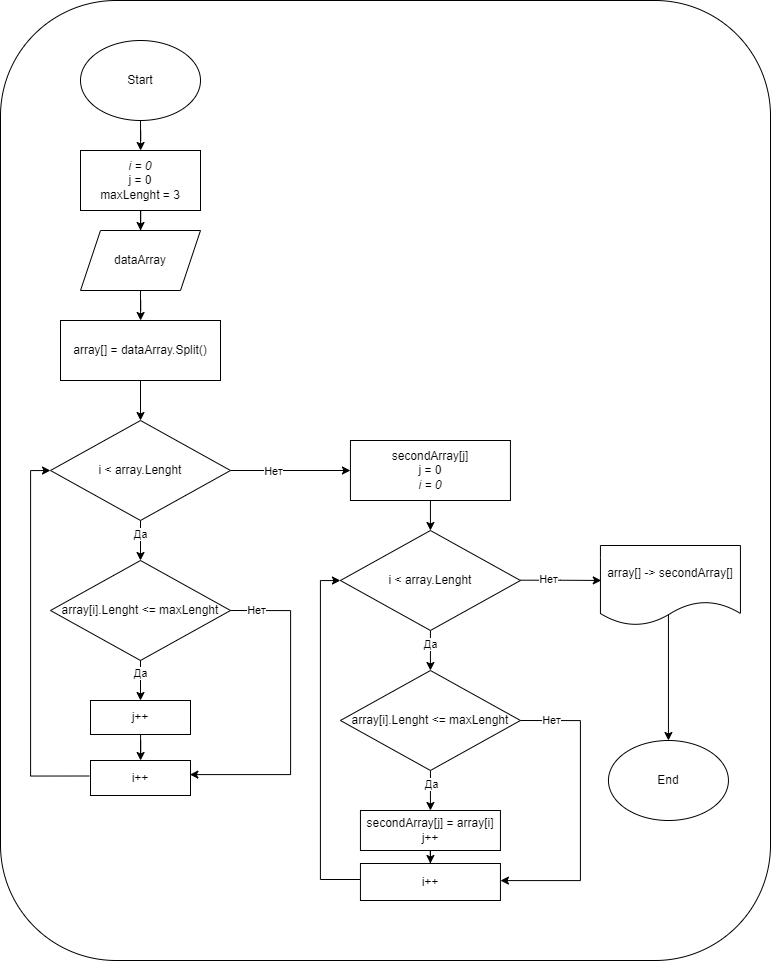

The diagram above was exported from draw.io. Its source (the exported page's mxGraphModel, read from the mxfile embedded in the PNG):
<mxGraphModel dx="2011" dy="1235" grid="1" gridSize="10" guides="1" tooltips="1" connect="1" arrows="1" fold="1" page="1" pageScale="1" pageWidth="827" pageHeight="1169" math="0" shadow="0">
  <root>
    <mxCell id="0" />
    <mxCell id="1" parent="0" />
    <mxCell id="EnGyh2rgYmQ9kwfn-M8i-58" value="" style="rounded=1;whiteSpace=wrap;html=1;" vertex="1" parent="1">
      <mxGeometry x="40" y="40" width="770" height="960" as="geometry" />
    </mxCell>
    <mxCell id="EnGyh2rgYmQ9kwfn-M8i-1" style="edgeStyle=orthogonalEdgeStyle;rounded=0;orthogonalLoop=1;jettySize=auto;html=1;" edge="1" parent="1" source="EnGyh2rgYmQ9kwfn-M8i-2" target="EnGyh2rgYmQ9kwfn-M8i-4">
      <mxGeometry relative="1" as="geometry">
        <mxPoint x="180" y="190" as="targetPoint" />
      </mxGeometry>
    </mxCell>
    <mxCell id="EnGyh2rgYmQ9kwfn-M8i-2" value="Start" style="ellipse;whiteSpace=wrap;html=1;" vertex="1" parent="1">
      <mxGeometry x="120" y="80" width="120" height="80" as="geometry" />
    </mxCell>
    <mxCell id="EnGyh2rgYmQ9kwfn-M8i-3" style="edgeStyle=orthogonalEdgeStyle;rounded=0;orthogonalLoop=1;jettySize=auto;html=1;" edge="1" parent="1" source="EnGyh2rgYmQ9kwfn-M8i-4">
      <mxGeometry relative="1" as="geometry">
        <mxPoint x="180" y="270" as="targetPoint" />
      </mxGeometry>
    </mxCell>
    <mxCell id="EnGyh2rgYmQ9kwfn-M8i-4" value="&lt;i&gt;i = 0&lt;/i&gt;&lt;br&gt;j = 0&lt;br&gt;maxLenght = 3" style="rounded=0;whiteSpace=wrap;html=1;" vertex="1" parent="1">
      <mxGeometry x="120" y="190" width="120" height="60" as="geometry" />
    </mxCell>
    <mxCell id="EnGyh2rgYmQ9kwfn-M8i-5" style="edgeStyle=orthogonalEdgeStyle;rounded=0;orthogonalLoop=1;jettySize=auto;html=1;" edge="1" parent="1" target="EnGyh2rgYmQ9kwfn-M8i-8">
      <mxGeometry relative="1" as="geometry">
        <mxPoint x="180" y="360.0000000000002" as="targetPoint" />
        <mxPoint x="180" y="330" as="sourcePoint" />
      </mxGeometry>
    </mxCell>
    <mxCell id="EnGyh2rgYmQ9kwfn-M8i-7" style="edgeStyle=orthogonalEdgeStyle;rounded=0;orthogonalLoop=1;jettySize=auto;html=1;entryX=0.5;entryY=0;entryDx=0;entryDy=0;" edge="1" parent="1" source="EnGyh2rgYmQ9kwfn-M8i-8" target="EnGyh2rgYmQ9kwfn-M8i-11">
      <mxGeometry relative="1" as="geometry" />
    </mxCell>
    <mxCell id="EnGyh2rgYmQ9kwfn-M8i-8" value="array[] = dataArray.Split()" style="rounded=0;whiteSpace=wrap;html=1;" vertex="1" parent="1">
      <mxGeometry x="100" y="360" width="160" height="60" as="geometry" />
    </mxCell>
    <mxCell id="EnGyh2rgYmQ9kwfn-M8i-9" value="" style="edgeStyle=orthogonalEdgeStyle;rounded=0;orthogonalLoop=1;jettySize=auto;html=1;entryX=0.5;entryY=0;entryDx=0;entryDy=0;" edge="1" parent="1" source="EnGyh2rgYmQ9kwfn-M8i-11" target="EnGyh2rgYmQ9kwfn-M8i-22">
      <mxGeometry relative="1" as="geometry" />
    </mxCell>
    <mxCell id="EnGyh2rgYmQ9kwfn-M8i-25" value="Да" style="edgeLabel;html=1;align=center;verticalAlign=middle;resizable=0;points=[];" vertex="1" connectable="0" parent="EnGyh2rgYmQ9kwfn-M8i-9">
      <mxGeometry x="-0.3535" y="-1" relative="1" as="geometry">
        <mxPoint as="offset" />
      </mxGeometry>
    </mxCell>
    <mxCell id="EnGyh2rgYmQ9kwfn-M8i-10" style="edgeStyle=orthogonalEdgeStyle;rounded=0;orthogonalLoop=1;jettySize=auto;html=1;entryX=0;entryY=0.5;entryDx=0;entryDy=0;" edge="1" parent="1" source="EnGyh2rgYmQ9kwfn-M8i-11" target="EnGyh2rgYmQ9kwfn-M8i-40">
      <mxGeometry relative="1" as="geometry">
        <mxPoint x="470" y="510" as="targetPoint" />
      </mxGeometry>
    </mxCell>
    <mxCell id="EnGyh2rgYmQ9kwfn-M8i-24" value="Нет" style="edgeLabel;html=1;align=center;verticalAlign=middle;resizable=0;points=[];" vertex="1" connectable="0" parent="EnGyh2rgYmQ9kwfn-M8i-10">
      <mxGeometry x="-0.2814" y="-1" relative="1" as="geometry">
        <mxPoint x="-2" y="-1" as="offset" />
      </mxGeometry>
    </mxCell>
    <mxCell id="EnGyh2rgYmQ9kwfn-M8i-11" value="i &amp;lt; array.Lenght" style="rhombus;whiteSpace=wrap;html=1;" vertex="1" parent="1">
      <mxGeometry x="90" y="460" width="180" height="100" as="geometry" />
    </mxCell>
    <mxCell id="EnGyh2rgYmQ9kwfn-M8i-12" style="edgeStyle=orthogonalEdgeStyle;rounded=0;orthogonalLoop=1;jettySize=auto;html=1;entryX=0;entryY=0.5;entryDx=0;entryDy=0;exitX=-0.012;exitY=0.443;exitDx=0;exitDy=0;exitPerimeter=0;" edge="1" parent="1" source="EnGyh2rgYmQ9kwfn-M8i-26" target="EnGyh2rgYmQ9kwfn-M8i-11">
      <mxGeometry relative="1" as="geometry">
        <mxPoint x="90" y="840" as="sourcePoint" />
        <Array as="points">
          <mxPoint x="70" y="816" />
          <mxPoint x="70" y="510" />
        </Array>
      </mxGeometry>
    </mxCell>
    <mxCell id="EnGyh2rgYmQ9kwfn-M8i-33" value="" style="edgeStyle=orthogonalEdgeStyle;rounded=0;orthogonalLoop=1;jettySize=auto;html=1;" edge="1" parent="1" source="EnGyh2rgYmQ9kwfn-M8i-13" target="EnGyh2rgYmQ9kwfn-M8i-26">
      <mxGeometry relative="1" as="geometry" />
    </mxCell>
    <mxCell id="EnGyh2rgYmQ9kwfn-M8i-13" value="j++" style="rounded=0;whiteSpace=wrap;html=1;" vertex="1" parent="1">
      <mxGeometry x="130" y="740" width="100" height="34" as="geometry" />
    </mxCell>
    <mxCell id="EnGyh2rgYmQ9kwfn-M8i-14" style="edgeStyle=orthogonalEdgeStyle;rounded=0;orthogonalLoop=1;jettySize=auto;html=1;" edge="1" parent="1">
      <mxGeometry relative="1" as="geometry">
        <mxPoint x="707.94" y="780" as="targetPoint" />
        <mxPoint x="707.94" y="600" as="sourcePoint" />
      </mxGeometry>
    </mxCell>
    <mxCell id="EnGyh2rgYmQ9kwfn-M8i-15" value="array[] -&amp;gt; secondArray[]" style="shape=document;whiteSpace=wrap;html=1;boundedLbl=1;" vertex="1" parent="1">
      <mxGeometry x="639.94" y="585" width="140" height="80" as="geometry" />
    </mxCell>
    <mxCell id="EnGyh2rgYmQ9kwfn-M8i-16" value="End" style="ellipse;whiteSpace=wrap;html=1;" vertex="1" parent="1">
      <mxGeometry x="647.94" y="780" width="120" height="80" as="geometry" />
    </mxCell>
    <mxCell id="EnGyh2rgYmQ9kwfn-M8i-18" value="dataArray" style="shape=parallelogram;perimeter=parallelogramPerimeter;whiteSpace=wrap;html=1;fixedSize=1;" vertex="1" parent="1">
      <mxGeometry x="120" y="270" width="120" height="60" as="geometry" />
    </mxCell>
    <mxCell id="EnGyh2rgYmQ9kwfn-M8i-23" value="" style="edgeStyle=orthogonalEdgeStyle;rounded=0;orthogonalLoop=1;jettySize=auto;html=1;exitX=0.5;exitY=1;exitDx=0;exitDy=0;entryX=0.5;entryY=0;entryDx=0;entryDy=0;" edge="1" parent="1" source="EnGyh2rgYmQ9kwfn-M8i-22" target="EnGyh2rgYmQ9kwfn-M8i-13">
      <mxGeometry relative="1" as="geometry">
        <mxPoint x="180" y="706" as="sourcePoint" />
        <mxPoint x="180" y="726" as="targetPoint" />
      </mxGeometry>
    </mxCell>
    <mxCell id="EnGyh2rgYmQ9kwfn-M8i-22" value="array[i].Lenght &amp;lt;= maxLenght" style="rhombus;whiteSpace=wrap;html=1;" vertex="1" parent="1">
      <mxGeometry x="90" y="600" width="180" height="100" as="geometry" />
    </mxCell>
    <mxCell id="EnGyh2rgYmQ9kwfn-M8i-26" value="i++" style="rounded=0;whiteSpace=wrap;html=1;" vertex="1" parent="1">
      <mxGeometry x="130" y="800" width="100" height="35" as="geometry" />
    </mxCell>
    <mxCell id="EnGyh2rgYmQ9kwfn-M8i-30" value="" style="edgeStyle=orthogonalEdgeStyle;rounded=0;orthogonalLoop=1;jettySize=auto;html=1;entryX=0.5;entryY=0;entryDx=0;entryDy=0;" edge="1" parent="1" target="EnGyh2rgYmQ9kwfn-M8i-26">
      <mxGeometry relative="1" as="geometry">
        <mxPoint x="180" y="800" as="sourcePoint" />
        <mxPoint x="179.9999999999999" y="801" as="targetPoint" />
      </mxGeometry>
    </mxCell>
    <mxCell id="EnGyh2rgYmQ9kwfn-M8i-31" value="" style="edgeStyle=orthogonalEdgeStyle;rounded=0;orthogonalLoop=1;jettySize=auto;html=1;exitX=1;exitY=0.5;exitDx=0;exitDy=0;entryX=0.994;entryY=0.408;entryDx=0;entryDy=0;entryPerimeter=0;" edge="1" parent="1" source="EnGyh2rgYmQ9kwfn-M8i-22" target="EnGyh2rgYmQ9kwfn-M8i-26">
      <mxGeometry relative="1" as="geometry">
        <mxPoint x="298.9655172413793" y="652.9808429118773" as="sourcePoint" />
        <mxPoint x="270" y="860" as="targetPoint" />
        <Array as="points">
          <mxPoint x="330" y="650" />
          <mxPoint x="330" y="814" />
          <mxPoint x="229" y="814" />
        </Array>
      </mxGeometry>
    </mxCell>
    <mxCell id="EnGyh2rgYmQ9kwfn-M8i-36" value="Нет" style="edgeLabel;html=1;align=center;verticalAlign=middle;resizable=0;points=[];" vertex="1" connectable="0" parent="1">
      <mxGeometry x="325.42857142857144" y="520" as="geometry">
        <mxPoint x="-30" y="129" as="offset" />
      </mxGeometry>
    </mxCell>
    <mxCell id="EnGyh2rgYmQ9kwfn-M8i-37" value="Да" style="edgeLabel;html=1;align=center;verticalAlign=middle;resizable=0;points=[];" vertex="1" connectable="0" parent="1">
      <mxGeometry x="329.42857142857144" y="531" as="geometry">
        <mxPoint x="-150" y="181" as="offset" />
      </mxGeometry>
    </mxCell>
    <mxCell id="EnGyh2rgYmQ9kwfn-M8i-40" value="secondArray[j]&lt;br&gt;j = 0&lt;br&gt;&lt;i&gt;i = 0&lt;/i&gt;" style="rounded=0;whiteSpace=wrap;html=1;" vertex="1" parent="1">
      <mxGeometry x="389.94" y="480" width="160" height="60" as="geometry" />
    </mxCell>
    <mxCell id="EnGyh2rgYmQ9kwfn-M8i-41" value="" style="edgeStyle=orthogonalEdgeStyle;rounded=0;orthogonalLoop=1;jettySize=auto;html=1;entryX=0.5;entryY=0;entryDx=0;entryDy=0;" edge="1" parent="1" source="EnGyh2rgYmQ9kwfn-M8i-43" target="EnGyh2rgYmQ9kwfn-M8i-47">
      <mxGeometry relative="1" as="geometry" />
    </mxCell>
    <mxCell id="EnGyh2rgYmQ9kwfn-M8i-42" value="Да" style="edgeLabel;html=1;align=center;verticalAlign=middle;resizable=0;points=[];" vertex="1" connectable="0" parent="EnGyh2rgYmQ9kwfn-M8i-41">
      <mxGeometry x="-0.3535" y="-1" relative="1" as="geometry">
        <mxPoint as="offset" />
      </mxGeometry>
    </mxCell>
    <mxCell id="EnGyh2rgYmQ9kwfn-M8i-43" value="i &amp;lt; array.Lenght" style="rhombus;whiteSpace=wrap;html=1;" vertex="1" parent="1">
      <mxGeometry x="379.94" y="570" width="180" height="100" as="geometry" />
    </mxCell>
    <mxCell id="EnGyh2rgYmQ9kwfn-M8i-44" style="edgeStyle=orthogonalEdgeStyle;rounded=0;orthogonalLoop=1;jettySize=auto;html=1;entryX=0;entryY=0.5;entryDx=0;entryDy=0;" edge="1" parent="1" target="EnGyh2rgYmQ9kwfn-M8i-43">
      <mxGeometry relative="1" as="geometry">
        <mxPoint x="419.94" y="919" as="sourcePoint" />
        <Array as="points">
          <mxPoint x="419.94" y="919" />
          <mxPoint x="359.94" y="919" />
          <mxPoint x="359.94" y="620" />
        </Array>
      </mxGeometry>
    </mxCell>
    <mxCell id="EnGyh2rgYmQ9kwfn-M8i-57" value="" style="edgeStyle=orthogonalEdgeStyle;rounded=0;orthogonalLoop=1;jettySize=auto;html=1;" edge="1" parent="1" source="EnGyh2rgYmQ9kwfn-M8i-45" target="EnGyh2rgYmQ9kwfn-M8i-48">
      <mxGeometry relative="1" as="geometry" />
    </mxCell>
    <mxCell id="EnGyh2rgYmQ9kwfn-M8i-45" value="secondArray[j] = array[i]&lt;br&gt;j++" style="rounded=0;whiteSpace=wrap;html=1;" vertex="1" parent="1">
      <mxGeometry x="399.94" y="850" width="140" height="40" as="geometry" />
    </mxCell>
    <mxCell id="EnGyh2rgYmQ9kwfn-M8i-46" value="" style="edgeStyle=orthogonalEdgeStyle;rounded=0;orthogonalLoop=1;jettySize=auto;html=1;exitX=0.5;exitY=1;exitDx=0;exitDy=0;entryX=0.5;entryY=0;entryDx=0;entryDy=0;" edge="1" parent="1" source="EnGyh2rgYmQ9kwfn-M8i-47" target="EnGyh2rgYmQ9kwfn-M8i-45">
      <mxGeometry relative="1" as="geometry">
        <mxPoint x="443.94" y="816" as="sourcePoint" />
        <mxPoint x="443.94" y="836" as="targetPoint" />
      </mxGeometry>
    </mxCell>
    <mxCell id="EnGyh2rgYmQ9kwfn-M8i-47" value="array[i].Lenght &amp;lt;= maxLenght" style="rhombus;whiteSpace=wrap;html=1;" vertex="1" parent="1">
      <mxGeometry x="379.94" y="710" width="180" height="100" as="geometry" />
    </mxCell>
    <mxCell id="EnGyh2rgYmQ9kwfn-M8i-48" value="i++" style="rounded=0;whiteSpace=wrap;html=1;" vertex="1" parent="1">
      <mxGeometry x="399.94" y="903" width="140" height="37" as="geometry" />
    </mxCell>
    <mxCell id="EnGyh2rgYmQ9kwfn-M8i-49" value="" style="edgeStyle=orthogonalEdgeStyle;rounded=0;orthogonalLoop=1;jettySize=auto;html=1;exitX=1;exitY=0.5;exitDx=0;exitDy=0;" edge="1" parent="1" source="EnGyh2rgYmQ9kwfn-M8i-47" target="EnGyh2rgYmQ9kwfn-M8i-48">
      <mxGeometry relative="1" as="geometry">
        <mxPoint x="588.9055172413794" y="762.9808429118773" as="sourcePoint" />
        <mxPoint x="529.94" y="920" as="targetPoint" />
        <Array as="points">
          <mxPoint x="619.94" y="760" />
          <mxPoint x="619.94" y="920" />
        </Array>
      </mxGeometry>
    </mxCell>
    <mxCell id="EnGyh2rgYmQ9kwfn-M8i-50" value="Нет" style="edgeLabel;html=1;align=center;verticalAlign=middle;resizable=0;points=[];" vertex="1" connectable="0" parent="1">
      <mxGeometry x="619.9385714285715" y="630" as="geometry">
        <mxPoint x="-30" y="129" as="offset" />
      </mxGeometry>
    </mxCell>
    <mxCell id="EnGyh2rgYmQ9kwfn-M8i-51" value="Да" style="edgeLabel;html=1;align=center;verticalAlign=middle;resizable=0;points=[];" vertex="1" connectable="0" parent="1">
      <mxGeometry x="483.94" y="685.7272727272727" as="geometry">
        <mxPoint x="-14" y="137" as="offset" />
      </mxGeometry>
    </mxCell>
    <mxCell id="EnGyh2rgYmQ9kwfn-M8i-52" style="edgeStyle=orthogonalEdgeStyle;rounded=0;orthogonalLoop=1;jettySize=auto;html=1;entryX=0.006;entryY=0.437;entryDx=0;entryDy=0;entryPerimeter=0;" edge="1" parent="1" target="EnGyh2rgYmQ9kwfn-M8i-15">
      <mxGeometry relative="1" as="geometry">
        <mxPoint x="709.94" y="619.7" as="targetPoint" />
        <mxPoint x="559.94" y="619.7" as="sourcePoint" />
      </mxGeometry>
    </mxCell>
    <mxCell id="EnGyh2rgYmQ9kwfn-M8i-53" value="Нет" style="edgeLabel;html=1;align=center;verticalAlign=middle;resizable=0;points=[];" vertex="1" connectable="0" parent="EnGyh2rgYmQ9kwfn-M8i-52">
      <mxGeometry x="-0.2814" y="-1" relative="1" as="geometry">
        <mxPoint x="-2" y="-3" as="offset" />
      </mxGeometry>
    </mxCell>
    <mxCell id="EnGyh2rgYmQ9kwfn-M8i-54" value="" style="edgeStyle=orthogonalEdgeStyle;rounded=0;orthogonalLoop=1;jettySize=auto;html=1;" edge="1" parent="1">
      <mxGeometry relative="1" as="geometry">
        <mxPoint x="469.94" y="540" as="sourcePoint" />
        <mxPoint x="469.94" y="570" as="targetPoint" />
      </mxGeometry>
    </mxCell>
  </root>
</mxGraphModel>